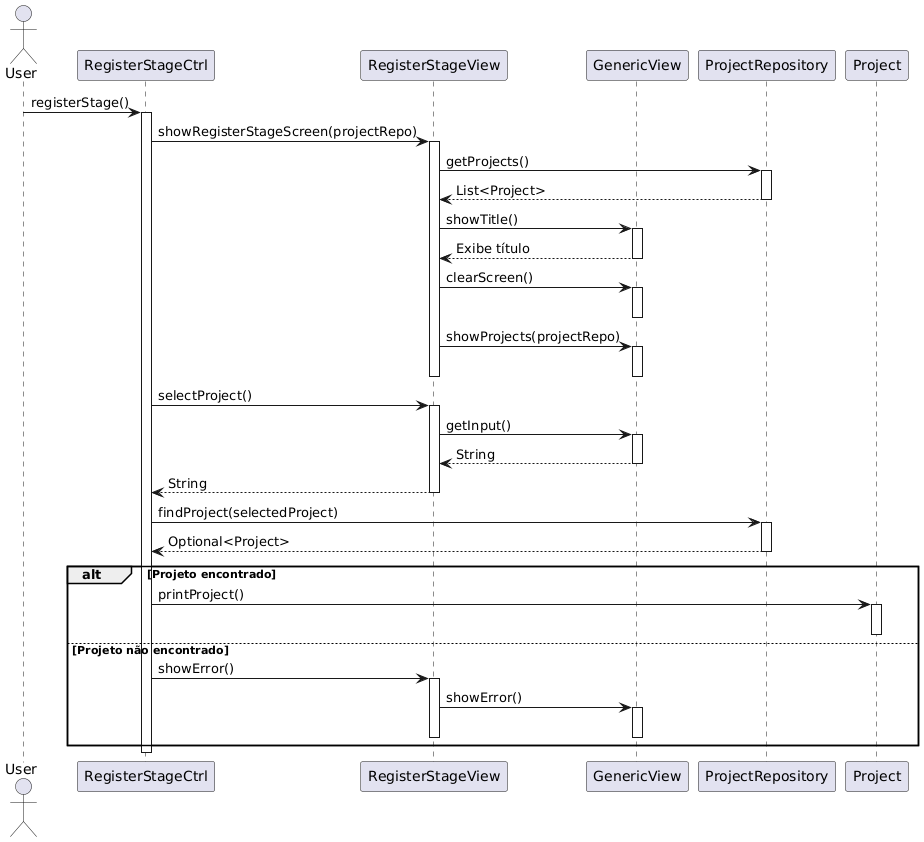

The diagram above was rendered by PlantUML. Its source (embedded in the PNG):
@startuml
actor User
participant "RegisterStageCtrl" as Ctrl
participant "RegisterStageView" as View
participant "GenericView" as GView
participant "ProjectRepository" as Repo
participant "Project" as Project

User -> Ctrl: registerStage()
activate Ctrl

Ctrl -> View: showRegisterStageScreen(projectRepo)
activate View
View -> Repo: getProjects()
activate Repo
Repo --> View: List<Project>
deactivate Repo
View -> GView: showTitle()
activate GView
GView --> View: Exibe título
deactivate GView

View -> GView: clearScreen()
activate GView
deactivate GView

View -> GView: showProjects(projectRepo)
activate GView
deactivate GView
deactivate View

Ctrl -> View: selectProject()
activate View
View -> GView: getInput()
activate GView
GView --> View: String
deactivate GView
View --> Ctrl: String
deactivate View

Ctrl -> Repo: findProject(selectedProject)
activate Repo
Repo --> Ctrl: Optional<Project>
deactivate Repo

alt Projeto encontrado
    Ctrl -> Project: printProject()
    activate Project
    deactivate Project
else Projeto não encontrado
    Ctrl -> View: showError()
    activate View
    View -> GView: showError()
    activate GView
    deactivate GView
    deactivate View
end

deactivate Ctrl
@enduml